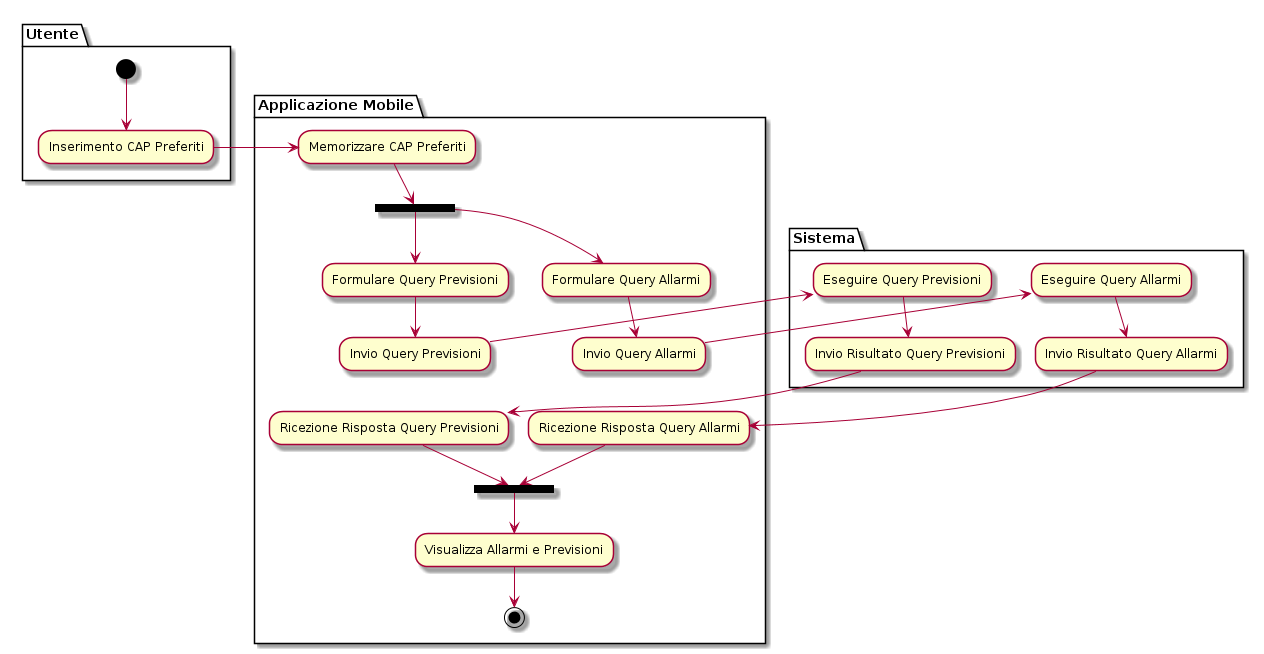

The diagram above was rendered by PlantUML. Its source (embedded in the PNG):
@startuml

partition Utente {
    (*) --> "Inserimento CAP Preferiti"
}

partition "Applicazione Mobile" {
    "Inserimento CAP Preferiti" -right-> "Memorizzare CAP Preferiti"
    "Memorizzare CAP Preferiti" --> ===S1===
    ===S1=== --> "Formulare Query Previsioni"
    --> "Invio Query Previsioni"
    ===S1=== --> "Formulare Query Allarmi"
    --> "Invio Query Allarmi"
}

partition Sistema {
    "Invio Query Previsioni" -right-> "Eseguire Query Previsioni"
    --> "Invio Risultato Query Previsioni"
    "Invio Query Allarmi" -right-> "Eseguire Query Allarmi"
    --> "Invio Risultato Query Allarmi"
}

partition "Applicazione Mobile" {
    "Invio Risultato Query Previsioni" --> "Ricezione Risposta Query Previsioni"
    --> ===S2===
    "Invio Risultato Query Allarmi" --> "Ricezione Risposta Query Allarmi"
    --> ===S2===
    --> "Visualizza Allarmi e Previsioni"
    --> (*)

    "Invio Query Previsioni" -[hidden]-> "Ricezione Risposta Query Previsioni"
    "Invio Query Allarmi" -[hidden]-> "Ricezione Risposta Query Allarmi"
}

@enduml